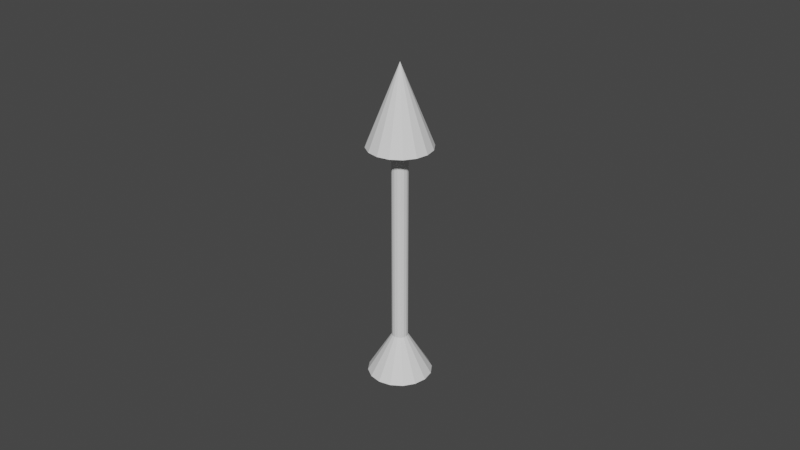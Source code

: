 # Source: Arrow.blend  (saved by Blender 3.6.11; exported with 4.5.12 LTS)
import bpy
from mathutils import Matrix  # noqa: F401  (used for matrix-valued properties, if any)

bpy.ops.wm.read_factory_settings(use_empty=True)
scene = bpy.context.scene
scene.name = 'Scene'

# ---- collections
col_collection = bpy.data.collections.new('Collection'); scene.collection.children.link(col_collection)

# ---- world
world_world = bpy.data.worlds.new('World'); scene.world = world_world
world_world.use_nodes = True; world_world.node_tree.nodes.clear()
_N = world_world.node_tree.nodes; _L = world_world.node_tree.links
n0 = _N.new('ShaderNodeOutputWorld'); n0.name = 'World Output'; n0.location = (300, 300)
n1 = _N.new('ShaderNodeBackground'); n1.name = 'Background'; n1.location = (10, 300)
n1.inputs[0].default_value = (0.05088, 0.05088, 0.05088, 1.0)
_L.new(n1.outputs[0], n0.inputs[0])
n0.is_active_output = True
world_world.color = (0.05088, 0.05088, 0.05088)
world_world.use_sun_shadow = False
world_world.sun_shadow_jitter_overblur = 0.0

# ---- meshes
me_cylinder = bpy.data.meshes.new('Cylinder')
me_cylinder.from_pydata([(0.0, 1.0, 4.371e-08), (-2.91e-10, -2.087e-07, 10.0), (0.3827, 0.9239, 4.038e-08), (0.7071, 0.7071, 3.091e-08), (0.9239, 0.3827, 1.673e-08), (1.0, -2.186e-07, -9.553e-15), (0.9239, -0.3827, -1.673e-08), (0.7071, -0.7071, -3.091e-08), (0.3827, -0.9239, -4.038e-08), (0.0, -1.0, -4.371e-08), (-0.3827, -0.9239, -4.038e-08), (-0.7071, -0.7071, -3.091e-08), (-0.9239, -0.3827, -1.673e-08), (-1.0, -2.186e-07, -9.553e-15), (-0.9239, 0.3827, 1.673e-08), (-0.7071, 0.7071, 3.091e-08), (-0.3827, 0.9239, 4.038e-08), (0.0, 0.25, 1.25), (0.0, 0.25, 7.25), (0.0, 1.0, 7.5), (0.3827, 0.9239, 7.5), (0.09567, 0.231, 7.25), (0.09567, 0.231, 1.25), (0.7071, 0.7071, 7.5), (0.1768, 0.1768, 7.25), (0.1768, 0.1768, 1.25), (0.9239, 0.3827, 7.5), (0.231, 0.09567, 7.25), (0.231, 0.09567, 1.25), (1.0, -2.186e-07, 7.5), (0.25, -3.374e-07, 7.25), (0.25, -1.663e-07, 1.25), (0.9239, -0.3827, 7.5), (0.231, -0.09567, 7.25), (0.231, -0.09567, 1.25), (0.7071, -0.7071, 7.5), (0.1768, -0.1768, 7.25), (0.1768, -0.1768, 1.25), (0.3827, -0.9239, 7.5), (0.09567, -0.231, 7.25), (0.09567, -0.231, 1.25), (0.0, -1.0, 7.5), (0.0, -0.25, 7.25), (0.0, -0.25, 1.25), (-0.3827, -0.9239, 7.5), (-0.09567, -0.231, 7.25), (-0.09567, -0.231, 1.25), (-0.7071, -0.7071, 7.5), (-0.1768, -0.1768, 7.25), (-0.1768, -0.1768, 1.25), (-0.9239, -0.3827, 7.5), (-0.231, -0.09567, 7.25), (-0.231, -0.09567, 1.25), (-1.0, -2.186e-07, 7.5), (-0.25, -3.374e-07, 7.25), (-0.25, -1.663e-07, 1.25), (-0.9239, 0.3827, 7.5), (-0.231, 0.09567, 7.25), (-0.231, 0.09567, 1.25), (-0.7071, 0.7071, 7.5), (-0.1768, 0.1768, 7.25), (-0.1768, 0.1768, 1.25), (-0.3827, 0.9239, 7.5), (-0.09567, 0.231, 7.25), (-0.09567, 0.231, 1.25)], [], [(19, 1, 20), (20, 1, 23), (23, 1, 26), (26, 1, 29), (29, 1, 32), (32, 1, 35), (35, 1, 38), (38, 1, 41), (41, 1, 44), (44, 1, 47), (47, 1, 50), (50, 1, 53), (53, 1, 56), (56, 1, 59), (59, 1, 62), (62, 1, 19), (0, 2, 3, 4, 5, 6, 7, 8, 9, 10, 11, 12, 13, 14, 15, 16), (16, 64, 17, 0), (64, 63, 18, 17), (63, 62, 19, 18), (15, 61, 64, 16), (61, 60, 63, 64), (60, 59, 62, 63), (14, 58, 61, 15), (58, 57, 60, 61), (57, 56, 59, 60), (13, 55, 58, 14), (55, 54, 57, 58), (54, 53, 56, 57), (12, 52, 55, 13), (52, 51, 54, 55), (51, 50, 53, 54), (11, 49, 52, 12), (49, 48, 51, 52), (48, 47, 50, 51), (10, 46, 49, 11), (46, 45, 48, 49), (45, 44, 47, 48), (9, 43, 46, 10), (43, 42, 45, 46), (42, 41, 44, 45), (8, 40, 43, 9), (40, 39, 42, 43), (39, 38, 41, 42), (7, 37, 40, 8), (37, 36, 39, 40), (36, 35, 38, 39), (6, 34, 37, 7), (34, 33, 36, 37), (33, 32, 35, 36), (5, 31, 34, 6), (31, 30, 33, 34), (30, 29, 32, 33), (4, 28, 31, 5), (28, 27, 30, 31), (27, 26, 29, 30), (3, 25, 28, 4), (25, 24, 27, 28), (24, 23, 26, 27), (2, 22, 25, 3), (22, 21, 24, 25), (21, 20, 23, 24), (0, 17, 22, 2), (17, 18, 21, 22), (18, 19, 20, 21)])
_uv = me_cylinder.uv_layers.new(name='UVMap')
_uv.uv.foreach_set('vector', [1.0, 0.875, 0.9375, 1.0, 0.9375, 0.875, 0.9375, 0.875, 0.875, 1.0, 0.875, 0.875, 0.875, 0.875, 0.8125, 1.0, 0.8125, 0.875, 0.8125, 0.875, 0.75, 1.0, 0.75, 0.875, 0.75, 0.875, 0.6875, 1.0, 0.6875, 0.875, 0.6875, 0.875, 0.625, 1.0, 0.625, 0.875, 0.625, 0.875, 0.5625, 1.0, 0.5625, 0.875, 0.5625, 0.875, 0.5, 1.0, 0.5, 0.875, 0.5, 0.875, 0.4375, 1.0, 0.4375, 0.875, 0.4375, 0.875, 0.375, 1.0, 0.375, 0.875, 0.375, 0.875, 0.3125, 1.0, 0.3125, 0.875, 0.3125, 0.875, 0.25, 1.0, 0.25, 0.875, 0.25, 0.875, 0.1875, 1.0, 0.1875, 0.875, 0.1875, 0.875, 0.125, 1.0, 0.125, 0.875, 0.125, 0.875, 0.0625, 1.0, 0.0625, 0.875, 0.0625, 0.875, 0.0, 1.0, 0.0, 0.875, 0.75, 0.49, 0.8418, 0.4717, 0.9197, 0.4197, 0.9717, 0.3418, 0.99, 0.25, 0.9717, 0.1582, 0.9197, 0.08029, 0.8418, 0.02827, 0.75, 0.01, 0.6582, 0.02827, 0.5803, 0.08029, 0.5283, 0.1582, 0.51, 0.25, 0.5283, 0.3418, 0.5803, 0.4197, 0.6582, 0.4717, 0.0625, 0.5, 0.0625, 0.625, 0.0, 0.625, 0.0, 0.5, 0.0625, 0.625, 0.0625, 0.75, 0.0, 0.75, 0.0, 0.625, 0.0625, 0.75, 0.0625, 0.875, 0.0, 0.875, 0.0, 0.75, 0.125, 0.5, 0.125, 0.625, 0.0625, 0.625, 0.0625, 0.5, 0.125, 0.625, 0.125, 0.75, 0.0625, 0.75, 0.0625, 0.625, 0.125, 0.75, 0.125, 0.875, 0.0625, 0.875, 0.0625, 0.75, 0.1875, 0.5, 0.1875, 0.625, 0.125, 0.625, 0.125, 0.5, 0.1875, 0.625, 0.1875, 0.75, 0.125, 0.75, 0.125, 0.625, 0.1875, 0.75, 0.1875, 0.875, 0.125, 0.875, 0.125, 0.75, 0.25, 0.5, 0.25, 0.625, 0.1875, 0.625, 0.1875, 0.5, 0.25, 0.625, 0.25, 0.75, 0.1875, 0.75, 0.1875, 0.625, 0.25, 0.75, 0.25, 0.875, 0.1875, 0.875, 0.1875, 0.75, 0.3125, 0.5, 0.3125, 0.625, 0.25, 0.625, 0.25, 0.5, 0.3125, 0.625, 0.3125, 0.75, 0.25, 0.75, 0.25, 0.625, 0.3125, 0.75, 0.3125, 0.875, 0.25, 0.875, 0.25, 0.75, 0.375, 0.5, 0.375, 0.625, 0.3125, 0.625, 0.3125, 0.5, 0.375, 0.625, 0.375, 0.75, 0.3125, 0.75, 0.3125, 0.625, 0.375, 0.75, 0.375, 0.875, 0.3125, 0.875, 0.3125, 0.75, 0.4375, 0.5, 0.4375, 0.625, 0.375, 0.625, 0.375, 0.5, 0.4375, 0.625, 0.4375, 0.75, 0.375, 0.75, 0.375, 0.625, 0.4375, 0.75, 0.4375, 0.875, 0.375, 0.875, 0.375, 0.75, 0.5, 0.5, 0.5, 0.625, 0.4375, 0.625, 0.4375, 0.5, 0.5, 0.625, 0.5, 0.75, 0.4375, 0.75, 0.4375, 0.625, 0.5, 0.75, 0.5, 0.875, 0.4375, 0.875, 0.4375, 0.75, 0.5625, 0.5, 0.5625, 0.625, 0.5, 0.625, 0.5, 0.5, 0.5625, 0.625, 0.5625, 0.75, 0.5, 0.75, 0.5, 0.625, 0.5625, 0.75, 0.5625, 0.875, 0.5, 0.875, 0.5, 0.75, 0.625, 0.5, 0.625, 0.625, 0.5625, 0.625, 0.5625, 0.5, 0.625, 0.625, 0.625, 0.75, 0.5625, 0.75, 0.5625, 0.625, 0.625, 0.75, 0.625, 0.875, 0.5625, 0.875, 0.5625, 0.75, 0.6875, 0.5, 0.6875, 0.625, 0.625, 0.625, 0.625, 0.5, 0.6875, 0.625, 0.6875, 0.75, 0.625, 0.75, 0.625, 0.625, 0.6875, 0.75, 0.6875, 0.875, 0.625, 0.875, 0.625, 0.75, 0.75, 0.5, 0.75, 0.625, 0.6875, 0.625, 0.6875, 0.5, 0.75, 0.625, 0.75, 0.75, 0.6875, 0.75, 0.6875, 0.625, 0.75, 0.75, 0.75, 0.875, 0.6875, 0.875, 0.6875, 0.75, 0.8125, 0.5, 0.8125, 0.625, 0.75, 0.625, 0.75, 0.5, 0.8125, 0.625, 0.8125, 0.75, 0.75, 0.75, 0.75, 0.625, 0.8125, 0.75, 0.8125, 0.875, 0.75, 0.875, 0.75, 0.75, 0.875, 0.5, 0.875, 0.625, 0.8125, 0.625, 0.8125, 0.5, 0.875, 0.625, 0.875, 0.75, 0.8125, 0.75, 0.8125, 0.625, 0.875, 0.75, 0.875, 0.875, 0.8125, 0.875, 0.8125, 0.75, 0.9375, 0.5, 0.9375, 0.625, 0.875, 0.625, 0.875, 0.5, 0.9375, 0.625, 0.9375, 0.75, 0.875, 0.75, 0.875, 0.625, 0.9375, 0.75, 0.9375, 0.875, 0.875, 0.875, 0.875, 0.75, 1.0, 0.5, 1.0, 0.625, 0.9375, 0.625, 0.9375, 0.5, 1.0, 0.625, 1.0, 0.75, 0.9375, 0.75, 0.9375, 0.625, 1.0, 0.75, 1.0, 0.875, 0.9375, 0.875, 0.9375, 0.75])
me_cylinder.update()

# ---- objects
ob_cylinder = bpy.data.objects.new('Cylinder', me_cylinder)

# ---- transforms, parenting, visibility, modifiers, constraints
ob_cylinder.location = (0.0, 0.0, 0.0)
ob_cylinder.scale = (0.01, 0.01, 0.01)

# ---- collection membership
col_collection.objects.link(ob_cylinder)

# ---- scene / render settings (as saved in the file)
scene.frame_start = 1; scene.frame_end = 250; scene.frame_set(1)
scene.render.engine = 'BLENDER_EEVEE_NEXT'
scene.cycles.sampling_pattern = 'TABULATED_SOBOL'
scene.view_settings.view_transform = 'Filmic'
bpy.context.view_layer.update()

# ---- added for rendering (the .blend has no active camera and no usable light): camera, sun
cam_auto = bpy.data.cameras.new('AutoCamera')
cam_auto.lens = 50.0
cam_auto.sensor_width = 36.0
cam_auto.clip_end = 1000.0
ob_auto_camera = bpy.data.objects.new('AutoCamera', cam_auto)
scene.collection.objects.link(ob_auto_camera)
ob_auto_camera.location = (0.185045, -0.222054, 0.198036)
ob_auto_camera.rotation_euler = (1.09748, -7.21219e-08, 0.694738)
scene.camera = ob_auto_camera
light_auto_sun = bpy.data.lights.new('AutoSun', 'SUN')
light_auto_sun.energy = 3.0
light_auto_sun.angle = 0.0523599
ob_auto_sun = bpy.data.objects.new('AutoSun', light_auto_sun)
scene.collection.objects.link(ob_auto_sun)
ob_auto_sun.rotation_euler = (0.872665, 0.174533, 0.523599)
bpy.context.view_layer.update()
